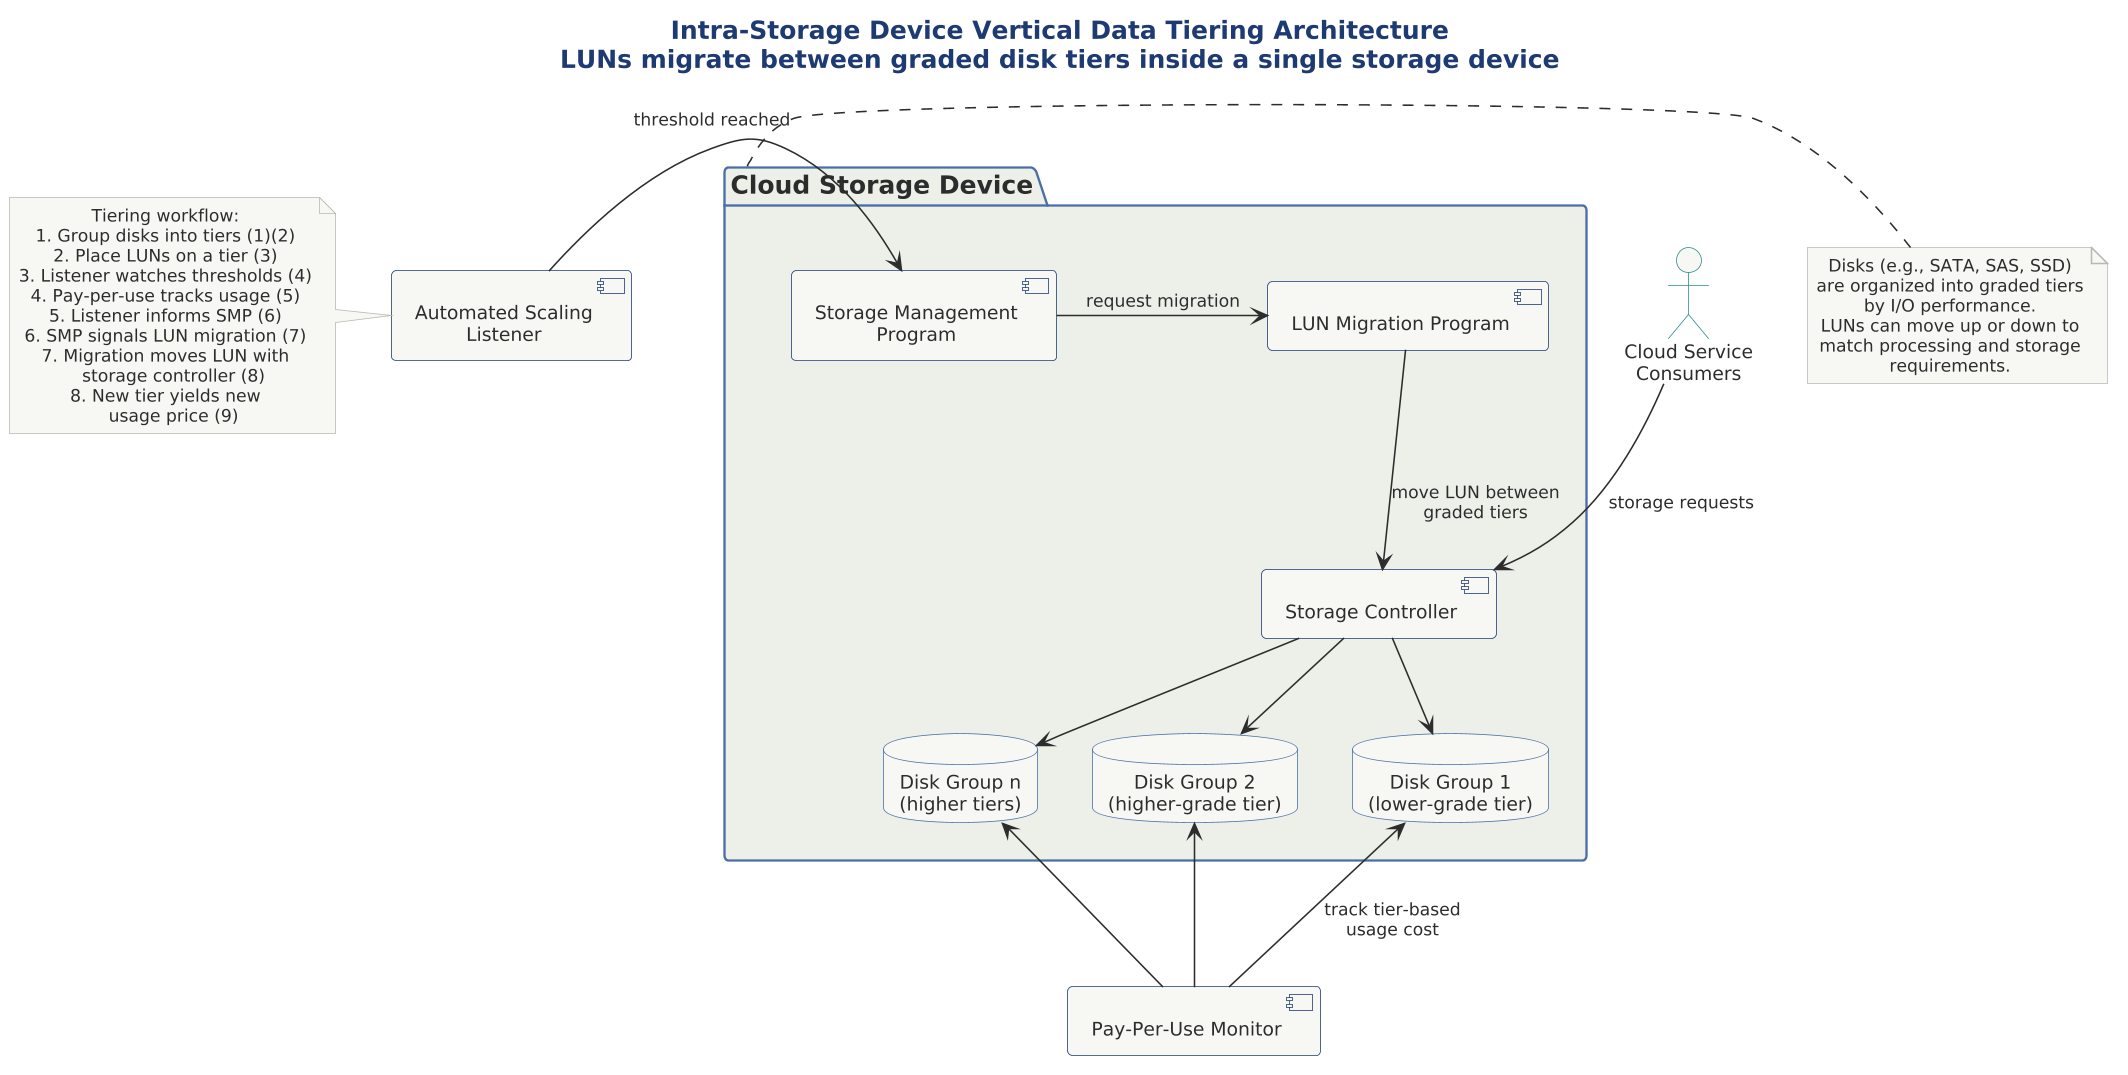

The diagram above was rendered by PlantUML. Its source (embedded in the PNG):
@startuml

scale 1.5625



!include ../../../../../../tooling/styles/plantuml/structural/package-diagram-style.iuml

title Intra-Storage Device Vertical Data Tiering Architecture\nLUNs migrate between graded disk tiers inside a single storage device

' Structural overview
package "Cloud Storage Device" as csd {
  database "Disk Group 1\n(lower-grade tier)" as dg1
  database "Disk Group 2\n(higher-grade tier)" as dg2
  database "Disk Group n\n(higher tiers)" as dgn

  component "Storage Controller" as sc
  component "LUN Migration Program" as lm
  component "Storage Management\nProgram" as smp
}

component "Automated Scaling\nListener" as asl
component "Pay-Per-Use Monitor" as ppm

actor "Cloud Service\nConsumers" as csc

csc -down-> sc : storage requests
sc -down-> dg1
sc -down-> dg2
sc -down-> dgn

asl -right-> smp : threshold reached
smp -right-> lm : request migration
lm -down-> sc : move LUN between\ngraded tiers
ppm -up-> dg1 : track tier-based\nusage cost
ppm -up-> dg2
ppm -up-> dgn

note right of csd
  Disks (e.g., SATA, SAS, SSD)
  are organized into graded tiers
  by I/O performance.
  LUNs can move up or down to
  match processing and storage
  requirements.
end note

note left of asl
  Tiering workflow:
  1. Group disks into tiers (1)(2)
  2. Place LUNs on a tier (3)
  3. Listener watches thresholds (4)
  4. Pay-per-use tracks usage (5)
  5. Listener informs SMP (6)
  6. SMP signals LUN migration (7)
  7. Migration moves LUN with
     storage controller (8)
  8. New tier yields new
     usage price (9)
end note

@enduml